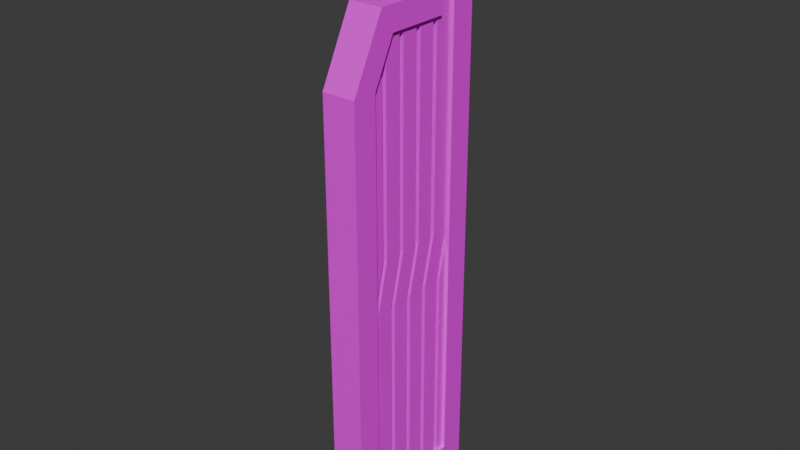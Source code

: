 # Source: gate_large.blend  (saved by Blender 4.0.36; exported with 4.5.12 LTS)
import bpy
from mathutils import Matrix  # noqa: F401  (used for matrix-valued properties, if any)

bpy.ops.wm.read_factory_settings(use_empty=True)
scene = bpy.context.scene
scene.name = 'Scene'

# ---- collections
col_collection = bpy.data.collections.new('Collection'); scene.collection.children.link(col_collection)

# ---- images (referenced by path relative to the original .blend; pixels are not part of the script)
import os
ASSET_DIR = os.environ.get("B2B_ASSET_DIR", "")  # directory of the original .blend (textures are referenced by path, not embedded)
HERE = os.path.dirname(os.path.abspath(__file__))  # packed textures are extracted next to this script under _unpacked/

def load_image(name, relpath, width, height, colorspace="sRGB"):
    """Load a texture the original file referenced (path relative to the .blend, or extracted next to this script)."""
    p = next((c for c in (os.path.join(HERE, relpath), os.path.join(ASSET_DIR, relpath)) if relpath and os.path.exists(c)), "")
    if p:
        img = bpy.data.images.load(p, check_existing=True)
        img.name = name
    else:  # same state as the original file: an image datablock whose file is absent (Cycles renders it pink)
        img = bpy.data.images.new(name, width, height)
        img.source = "FILE"
        img.filepath = "//" + (relpath or name)
    img.colorspace_settings.name = colorspace
    return img
img_metalplates013_1k_jpg_color_jpg = load_image('MetalPlates013_1K-JPG_Color.jpg', 'MetalPlates013_1K-JPG_Color.jpg', 1024, 1024, 'sRGB')

# ---- materials (node trees are filled in below, after node groups)
mat_material = bpy.data.materials.new('Material')
mat_material.alpha_threshold = 0.0
mat_material.use_transparent_shadow = False
mat_material.roughness = 0.5
mat_material.line_color = (0.0, 0.0, 0.0, 1.0)

# ---- material node trees
mat_material.use_nodes = True; mat_material.node_tree.nodes.clear()
_N = mat_material.node_tree.nodes; _L = mat_material.node_tree.links
n0 = _N.new('ShaderNodeOutputMaterial'); n0.name = 'Material Output'; n0.location = (300, 300)
n1 = _N.new('ShaderNodeBsdfPrincipled'); n1.name = 'Principled BSDF'; n1.location = (10, 300)
n1.inputs[3].default_value = 1.45
n2 = _N.new('ShaderNodeTexImage'); n2.name = 'Image Texture'; n2.location = (-280, 280)
n2.image = img_metalplates013_1k_jpg_color_jpg
_L.new(n1.outputs[0], n0.inputs[0])
_L.new(n2.outputs[0], n1.inputs[0])
n0.is_active_output = True

# ---- world
world_world = bpy.data.worlds.new('World'); scene.world = world_world
world_world.use_nodes = True; world_world.node_tree.nodes.clear()
_N = world_world.node_tree.nodes; _L = world_world.node_tree.links
n0 = _N.new('ShaderNodeOutputWorld'); n0.name = 'World Output'; n0.location = (300, 300)
n1 = _N.new('ShaderNodeBackground'); n1.name = 'Background'; n1.location = (10, 300)
n1.inputs[0].default_value = (0.05088, 0.05088, 0.05088, 1.0)
_L.new(n1.outputs[0], n0.inputs[0])
n0.is_active_output = True
world_world.color = (0.05088, 0.05088, 0.05088)
world_world.use_sun_shadow = False
world_world.sun_shadow_jitter_overblur = 0.0

# ---- meshes
me_cube_001 = bpy.data.meshes.new('Cube.001')
me_cube_001.from_pydata([(-1.0, -4.5, -13.0), (-1.0, -4.5, 13.0), (-1.0, 4.5, -13.0), (-1.0, 4.5, 13.0), (1.0, -4.5, -13.0), (1.0, -4.5, 13.0), (1.0, 4.5, -13.0), (1.0, 4.5, 13.0), (-1.0, -2.5, 17.0), (-1.0, 4.5, 17.0), (1.0, -2.5, 17.0), (1.0, 4.5, 17.0), (-1.0, 0.5, 17.0), (1.0, 0.5, 17.0), (-1.0, 2.5, 21.0), (1.0, 2.5, 21.0), (-1.0, 0.5, 21.0), (1.0, 0.5, 21.0), (-1.0, 2.5, 22.0), (1.0, 2.5, 22.0), (-1.0, 0.5, 22.0), (1.0, 0.5, 22.0), (1.0, -3.0, -13.0), (1.0, 3.0, -13.0), (1.0, -3.0, 13.0), (1.0, 3.0, -11.5), (1.0, -3.0, -11.5), (-1.0, 3.0, -13.0), (-1.0, -3.0, -13.0), (-1.0, -3.0, 13.0), (-1.0, -3.0, -11.5), (-1.0, 3.0, -11.5), (1.0, -3.2, 15.6), (1.0, -1.0, 17.0), (-1.0, -1.0, 17.0), (-1.0, -3.2, 15.6), (-1.0, -1.701, 15.6), (1.0, -1.7, 15.6), (1.0, 3.0, 17.0), (1.0, 2.0, 17.0), (-1.0, 2.0, 17.0), (-1.0, 3.0, 17.0), (1.0, 2.0, 15.6), (-1.0, 2.0, 15.6), (-1.0, 2.0, 18.73), (1.0, 2.0, 18.73), (-0.8, -2.7, -11.5), (-0.8, -2.7, 0.5), (-0.8, -1.7, -11.5), (-0.8, -1.7, 0.5), (0.8, -2.7, -11.5), (0.8, -2.7, 0.5), (0.8, -1.7, -11.5), (0.8, -1.7, 0.5), (-0.8, -2.0, 3.5), (-0.8, -1.0, 3.5), (0.8, -1.0, 3.5), (0.8, -2.0, 3.5), (-0.8, -2.0, 15.6), (-0.8, -1.0, 15.6), (0.8, -1.0, 15.6), (0.8, -2.0, 15.6), (-0.8, -1.4, -11.5), (-0.8, -1.4, 0.5), (-0.8, -0.4, -11.5), (-0.8, -0.4, 0.5), (0.8, -1.4, -11.5), (0.8, -1.4, 0.5), (0.8, -0.4, -11.5), (0.8, -0.4, 0.5), (-0.8, -0.7, 3.5), (-0.8, 0.3, 3.5), (0.8, 0.3, 3.5), (0.8, -0.7, 3.5), (-0.8, -0.7, 15.6), (-0.8, 0.3, 15.6), (0.8, 0.3, 15.6), (0.8, -0.7, 15.6), (-0.8, -0.1, -11.5), (-0.8, -0.1, 0.5), (-0.8, 0.9, -11.5), (-0.8, 0.9, 0.5), (0.8, -0.1, -11.5), (0.8, -0.1, 0.5), (0.8, 0.9, -11.5), (0.8, 0.9, 0.5), (-0.8, 0.6, 3.5), (-0.8, 1.6, 3.5), (0.8, 1.6, 3.5), (0.8, 0.6, 3.5), (-0.8, 0.6, 15.6), (-0.8, 1.6, 15.6), (0.8, 1.6, 15.6), (0.8, 0.6, 15.6), (-0.8, 1.2, -11.5), (-0.8, 1.2, 0.5), (-0.8, 2.2, -11.5), (-0.8, 2.2, 0.5), (0.8, 1.2, -11.5), (0.8, 1.2, 0.5), (0.8, 2.2, -11.5), (0.8, 2.2, 0.5), (-0.8, 1.9, 3.5), (-0.8, 2.9, 3.5), (0.8, 2.9, 3.5), (0.8, 1.9, 3.5), (-0.8, 1.9, 18.8), (-0.8, 2.9, 18.8), (0.8, 2.9, 18.8), (0.8, 1.9, 18.8), (-0.8, -3.0, 0.6), (-0.8, -3.0, 14.4), (-0.8, -2.3, 3.5), (-0.8, -2.3, 14.4), (0.8, -3.0, 0.6), (0.8, -3.0, 14.4), (0.8, -2.3, 3.5), (0.8, -2.3, 14.4), (-0.8, 3.2, 3.5), (-0.8, 3.2, -11.55), (-0.8, 2.5, 0.5), (-0.8, 2.5, -11.55), (0.8, 3.2, 3.5), (0.8, 3.2, -11.55), (0.8, 2.5, 0.5), (0.8, 2.5, -11.55)], [], [(32, 37, 33, 10), (2, 3, 7, 6), (4, 5, 1, 0), (13, 12, 34, 8, 10, 33), (1, 5, 32, 10, 8, 35), (7, 3, 9, 11), (11, 9, 14, 15), (16, 17, 21, 20), (12, 13, 17, 16), (19, 18, 20, 21), (15, 14, 18, 19), (17, 15, 19, 21), (14, 16, 20, 18), (38, 45, 44, 41), (6, 23, 22, 4, 0, 28, 27, 2), (1, 29, 30, 28, 0), (25, 31, 30, 26), (31, 41, 9, 3, 2, 27), (23, 25, 26, 22), (36, 43, 42, 37), (36, 37, 24, 29), (26, 24, 5, 4, 22), (42, 43, 40, 44, 45, 39), (41, 31, 25, 38), (28, 30, 31, 27), (38, 25, 23, 6, 7, 11), (29, 24, 26, 30), (5, 24, 37, 32), (36, 29, 1, 35), (33, 37, 42, 39, 13), (34, 36, 35, 8), (40, 43, 36, 34, 12), (12, 44, 40), (44, 12, 16, 14, 9, 41), (45, 38, 11, 15, 17, 13), (39, 45, 13), (46, 47, 49, 48), (48, 49, 53, 52), (52, 53, 51, 50), (50, 51, 47, 46), (48, 52, 50, 46), (51, 53, 56, 57), (57, 56, 60, 61), (49, 47, 54, 55), (47, 51, 57, 54), (53, 49, 55, 56), (60, 59, 58, 61), (55, 54, 58, 59), (54, 57, 61, 58), (56, 55, 59, 60), (62, 63, 65, 64), (64, 65, 69, 68), (68, 69, 67, 66), (66, 67, 63, 62), (64, 68, 66, 62), (67, 69, 72, 73), (73, 72, 76, 77), (65, 63, 70, 71), (63, 67, 73, 70), (69, 65, 71, 72), (76, 75, 74, 77), (71, 70, 74, 75), (70, 73, 77, 74), (72, 71, 75, 76), (78, 79, 81, 80), (80, 81, 85, 84), (84, 85, 83, 82), (82, 83, 79, 78), (80, 84, 82, 78), (83, 85, 88, 89), (89, 88, 92, 93), (81, 79, 86, 87), (79, 83, 89, 86), (85, 81, 87, 88), (92, 91, 90, 93), (87, 86, 90, 91), (86, 89, 93, 90), (88, 87, 91, 92), (94, 95, 97, 96), (96, 97, 101, 100), (100, 101, 99, 98), (98, 99, 95, 94), (96, 100, 98, 94), (99, 101, 104, 105), (105, 104, 108, 109), (97, 95, 102, 103), (95, 99, 105, 102), (101, 97, 103, 104), (108, 107, 106, 109), (103, 102, 106, 107), (102, 105, 109, 106), (104, 103, 107, 108), (110, 111, 113, 112), (112, 113, 117, 116), (116, 117, 115, 114), (114, 115, 111, 110), (112, 116, 114, 110), (117, 113, 111, 115), (118, 119, 121, 120), (120, 121, 125, 124), (124, 125, 123, 122), (122, 123, 119, 118), (120, 124, 122, 118), (125, 121, 119, 123)])
_uv = me_cube_001.uv_layers.new(name='UVMap')
_uv.uv.foreach_set('vector', [-3.814, -3.12, -4.175, -3.12, -4.343, -3.456, -3.982, -3.456, -1.34, 3.713, -1.34, -2.524, -0.8599, -2.524, -0.8599, 3.713, 1.15, 2.564, 1.15, -3.672, 1.63, -3.672, 1.63, 2.564, -0.8599, 4.433, -1.34, 4.433, -1.34, 4.073, -1.34, 3.713, -0.8599, 3.713, -0.8599, 4.073, 1.63, -3.672, 1.15, -3.672, 1.15, -4.312, 1.15, -4.657, 1.63, -4.657, 1.63, -4.312, -0.8599, -2.524, -1.34, -2.524, -1.34, -3.483, -0.8599, -3.483, -0.8599, -3.483, -1.34, -3.483, -1.34, -4.417, -0.8599, -4.417, 0.3814, 2.86, -0.09896, 2.86, -0.09896, 2.62, 0.3814, 2.62, 0.3814, 3.819, -0.09896, 3.819, -0.09896, 2.86, 0.3814, 2.86, -5.183, 3.75, -5.183, 4.23, -5.664, 4.23, -5.664, 3.75, -0.8599, -4.417, -1.34, -4.417, -1.34, -4.657, -0.8599, -4.657, -4.703, -4.417, -5.183, -4.417, -5.183, -4.657, -4.703, -4.657, -1.821, -4.417, -2.301, -4.417, -2.301, -4.657, -1.821, -4.657, 0.6697, -4.254, 0.6697, -4.657, 1.15, -4.657, 1.15, -4.254, 1.15, 4.726, 1.15, 4.366, 1.15, 2.924, 1.15, 2.564, 1.63, 2.564, 1.63, 2.924, 1.63, 4.366, 1.63, 4.726, -3.502, -2.495, -3.142, -2.495, -3.142, 3.39, -3.142, 3.75, -3.502, 3.75, 1.15, 4.023, 0.6697, 4.023, 0.6697, 2.582, 1.15, 2.582, -1.701, 3.39, -1.701, -3.456, -1.34, -3.456, -1.34, -2.495, -1.34, 3.75, -1.701, 3.75, -5.304, 3.75, -5.304, 3.39, -3.862, 3.39, -3.862, 3.75, -0.3796, 2.631, -0.3796, 3.52, -0.8599, 3.52, -0.8599, 2.631, 1.63, -4.657, 2.111, -4.657, 2.111, -4.017, 1.63, -4.017, -3.862, 3.39, -3.862, -2.495, -3.502, -2.495, -3.502, 3.75, -3.862, 3.75, -0.3796, 4.271, -0.8599, 4.271, -0.8599, 3.936, -0.8599, 3.52, -0.3796, 3.52, -0.3796, 3.936, 1.15, -4.254, 1.15, 2.582, 0.6697, 2.582, 0.6697, -4.254, -3.142, 3.75, -3.142, 3.39, -1.701, 3.39, -1.701, 3.75, -5.304, -3.456, -5.304, 3.39, -5.304, 3.75, -5.664, 3.75, -5.664, -2.495, -5.664, -3.456, 1.63, -4.017, 2.111, -4.017, 2.111, 1.86, 1.63, 1.86, -3.502, -2.495, -3.862, -2.495, -4.175, -3.12, -3.814, -3.12, -2.83, -3.12, -3.142, -2.495, -3.502, -2.495, -3.19, -3.12, -4.343, -3.456, -4.175, -3.12, -5.063, -3.12, -5.063, -3.456, -4.703, -3.456, -2.661, -3.456, -2.83, -3.12, -3.19, -3.12, -3.022, -3.456, -1.941, -3.456, -1.941, -3.12, -2.83, -3.12, -2.661, -3.456, -2.301, -3.456, -2.301, -3.456, -1.941, -3.872, -1.941, -3.456, -1.941, -3.872, -2.301, -3.456, -2.301, -4.417, -1.821, -4.417, -1.34, -3.456, -1.701, -3.456, -5.063, -3.872, -5.304, -3.456, -5.664, -3.456, -5.183, -4.417, -4.703, -4.417, -4.703, -3.456, -5.063, -3.456, -5.063, -3.872, -4.703, -3.456, 2.244, 1.864, 2.111, -1.015, 2.351, -1.026, 2.484, 1.853, 5.511, 1.852, 5.511, -1.026, 5.895, -1.026, 5.895, 1.852, 2.861, 1.853, 2.994, -1.026, 3.234, -1.015, 3.101, 1.864, 4.358, 1.852, 4.358, -1.026, 4.742, -1.026, 4.742, 1.852, 0.6697, 3.388, 0.6697, 3.773, 0.4295, 3.773, 0.4295, 3.388, 3.234, -1.015, 2.994, -1.026, 2.86, -1.754, 3.1, -1.743, 3.1, -1.743, 2.86, -1.754, 2.994, -4.657, 3.234, -4.646, 2.351, -1.026, 2.111, -1.015, 2.245, -1.743, 2.485, -1.754, 4.742, -1.026, 4.358, -1.026, 4.358, -1.755, 4.742, -1.755, 5.895, -1.026, 5.511, -1.026, 5.511, -1.755, 5.895, -1.755, -0.1394, 3.016, -0.1394, 3.4, -0.3796, 3.4, -0.3796, 3.016, 2.485, -1.754, 2.245, -1.743, 2.111, -4.646, 2.351, -4.657, 4.742, -1.755, 4.358, -1.755, 4.358, -4.657, 4.742, -4.657, 5.895, -1.755, 5.511, -1.755, 5.511, -4.657, 5.895, -4.657, 3.742, 1.864, 3.609, -1.015, 3.849, -1.026, 3.982, 1.853, 5.895, 1.852, 5.895, -1.026, 6.279, -1.026, 6.279, 1.852, 3.985, 1.853, 4.118, -1.026, 4.358, -1.015, 4.224, 1.864, 4.742, 1.852, 4.742, -1.026, 5.127, -1.026, 5.127, 1.852, -0.1394, 3.4, -0.1394, 3.784, -0.3796, 3.784, -0.3796, 3.4, 4.358, -1.015, 4.118, -1.026, 3.983, -1.754, 4.223, -1.743, 4.223, -1.743, 3.983, -1.754, 4.118, -4.657, 4.358, -4.646, 3.849, -1.026, 3.609, -1.015, 3.743, -1.743, 3.983, -1.754, 5.127, -1.026, 4.742, -1.026, 4.742, -1.755, 5.127, -1.755, 6.279, -1.026, 5.895, -1.026, 5.895, -1.755, 6.279, -1.755, -0.1394, 2.631, -0.1394, 3.016, -0.3796, 3.016, -0.3796, 2.631, 3.983, -1.754, 3.743, -1.743, 3.609, -4.646, 3.849, -4.657, 5.127, -1.755, 4.742, -1.755, 4.742, -4.657, 5.127, -4.657, 6.279, -1.755, 5.895, -1.755, 5.895, -4.657, 6.279, -4.657, 2.619, 1.864, 2.485, -1.015, 2.725, -1.026, 2.859, 1.853, 6.279, 1.852, 6.279, -1.026, 6.664, -1.026, 6.664, 1.852, 3.235, 1.853, 3.369, -1.026, 3.609, -1.015, 3.475, 1.864, 5.127, 1.852, 5.127, -1.026, 5.511, -1.026, 5.511, 1.852, -4.943, 3.75, -4.943, 4.134, -5.183, 4.134, -5.183, 3.75, 3.609, -1.015, 3.369, -1.026, 3.234, -1.754, 3.474, -1.743, 3.474, -1.743, 3.234, -1.754, 3.369, -4.657, 3.609, -4.646, 2.725, -1.026, 2.485, -1.015, 2.62, -1.743, 2.86, -1.754, 5.511, -1.026, 5.127, -1.026, 5.127, -1.755, 5.511, -1.755, 6.664, -1.026, 6.279, -1.026, 6.279, -1.755, 6.664, -1.755, -4.703, 3.75, -4.703, 4.134, -4.943, 4.134, -4.943, 3.75, 2.86, -1.754, 2.62, -1.743, 2.485, -4.646, 2.725, -4.657, 5.511, -1.755, 5.127, -1.755, 5.127, -4.657, 5.511, -4.657, 6.664, -1.755, 6.279, -1.755, 6.279, -4.657, 6.664, -4.657, -0.7498, 2.631, -0.8599, -0.249, -0.6199, -0.2582, -0.5097, 2.622, 0.2853, 2.62, 0.2853, -0.2586, 0.6697, -0.2586, 0.6697, 2.62, -0.4492, 2.622, -0.339, -0.2582, -0.09896, -0.249, -0.2091, 2.631, -0.09896, 2.62, -0.09896, -0.2586, 0.2853, -0.2586, 0.2853, 2.62, 0.6697, 2.62, 0.6697, 3.004, 0.4295, 3.004, 0.4295, 2.62, -0.09896, -0.249, -0.339, -0.2582, -0.4795, -0.9847, -0.2394, -0.9755, -0.2394, -0.9755, -0.4795, -0.9847, -0.339, -4.657, -0.09896, -4.648, -0.6199, -0.2582, -0.8599, -0.249, -0.7195, -0.9755, -0.4795, -0.9847, 0.2853, -0.2586, -0.09896, -0.2586, -0.09896, -0.987, 0.2853, -0.987, 0.6697, -0.2586, 0.2853, -0.2586, 0.2853, -0.9871, 0.6697, -0.9871, 0.6697, 3.004, 0.6697, 3.388, 0.4295, 3.388, 0.4295, 3.004, -0.4795, -0.9847, -0.7195, -0.9755, -0.8599, -4.648, -0.6199, -4.657, 0.2853, -0.987, -0.09896, -0.987, -0.09896, -4.657, 0.2853, -4.657, 0.6697, -0.9871, 0.2853, -0.9871, 0.2853, -4.657, 0.6697, -4.657, 3.6, 5.179, 3.6, 1.864, 3.768, 1.864, 3.768, 4.482, 2.831, 4.479, 2.831, 1.864, 3.216, 1.864, 3.216, 4.479, 3.768, 4.482, 3.768, 1.864, 3.936, 1.864, 3.936, 5.179, 3.216, 5.174, 3.216, 1.864, 3.6, 1.864, 3.6, 5.174, 2.831, 4.479, 3.216, 4.479, 3.216, 5.183, 2.831, 5.183, -4.367, 3.75, -4.367, 4.134, -4.535, 4.134, -4.535, 3.75, 2.663, 1.864, 2.663, 5.479, 2.495, 5.479, 2.495, 2.585, 2.015, 2.588, 2.015, 5.478, 1.63, 5.478, 1.63, 2.588, 2.831, 2.585, 2.831, 5.479, 2.663, 5.479, 2.663, 1.864, 2.495, 1.864, 2.495, 5.474, 2.111, 5.474, 2.111, 1.864, 2.015, 2.588, 1.63, 2.588, 1.63, 1.86, 2.015, 1.86, -4.703, 4.134, -4.703, 3.75, -4.535, 3.75, -4.535, 4.134])
me_cube_001.materials.append(mat_material)
me_cube_001.use_mirror_x = True
me_cube_001.update()

# ---- objects
ob_cube = bpy.data.objects.new('Cube', me_cube_001)

# ---- transforms, parenting, visibility, modifiers, constraints
ob_cube.location = (0.0, 0.0, 0.0)
ob_cube.use_mesh_mirror_x = True

# ---- collection membership
col_collection.objects.link(ob_cube)

# ---- scene / render settings (as saved in the file)
scene.frame_start = 1; scene.frame_end = 250; scene.frame_set(1)
scene.render.engine = 'BLENDER_EEVEE_NEXT'
scene.cycles.sampling_pattern = 'TABULATED_SOBOL'
bpy.context.view_layer.update()

# ---- added for rendering (the .blend has no active camera and no usable light): camera, sun
cam_auto = bpy.data.cameras.new('AutoCamera')
cam_auto.lens = 50.0
cam_auto.sensor_width = 36.0
cam_auto.clip_end = 1000.0
ob_auto_camera = bpy.data.objects.new('AutoCamera', cam_auto)
scene.collection.objects.link(ob_auto_camera)
ob_auto_camera.location = (33.4875, -40.185, 31.29)
ob_auto_camera.rotation_euler = (1.09748, -7.21219e-08, 0.694738)
scene.camera = ob_auto_camera
light_auto_sun = bpy.data.lights.new('AutoSun', 'SUN')
light_auto_sun.energy = 3.0
light_auto_sun.angle = 0.0523599
ob_auto_sun = bpy.data.objects.new('AutoSun', light_auto_sun)
scene.collection.objects.link(ob_auto_sun)
ob_auto_sun.rotation_euler = (0.872665, 0.174533, 0.523599)
bpy.context.view_layer.update()
